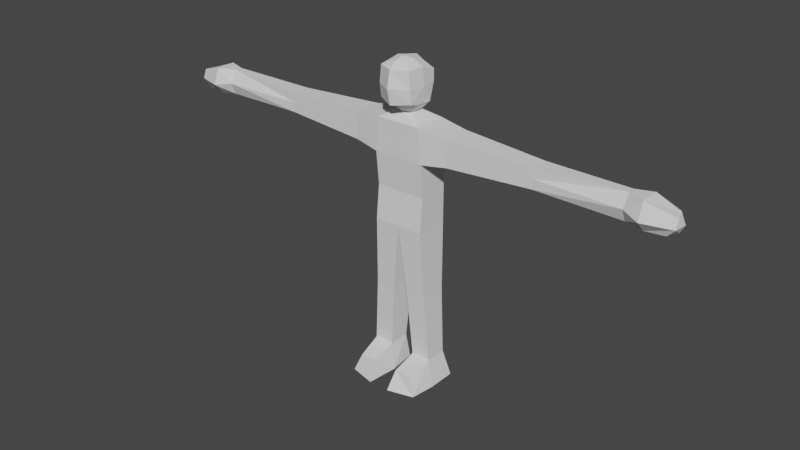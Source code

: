 # Source: human_base_alt.blend  (saved by Blender 3.6.13; exported with 4.5.12 LTS)
import bpy
from mathutils import Matrix  # noqa: F401  (used for matrix-valued properties, if any)

bpy.ops.wm.read_factory_settings(use_empty=True)
scene = bpy.context.scene
scene.name = 'Scene'

# ---- world
world_world = bpy.data.worlds.new('World'); scene.world = world_world
world_world.use_nodes = True; world_world.node_tree.nodes.clear()
_N = world_world.node_tree.nodes; _L = world_world.node_tree.links
n0 = _N.new('ShaderNodeOutputWorld'); n0.name = 'World Output'; n0.location = (300, 300)
n1 = _N.new('ShaderNodeBackground'); n1.name = 'Background'; n1.location = (10, 300)
n1.inputs[0].default_value = (0.05088, 0.05088, 0.05088, 1.0)
_L.new(n1.outputs[0], n0.inputs[0])
n0.is_active_output = True
world_world.color = (0.05088, 0.05088, 0.05088)
world_world.use_sun_shadow = False
world_world.sun_shadow_jitter_overblur = 0.0

# ---- meshes
me_cube_001 = bpy.data.meshes.new('Cube.001')
me_cube_001.from_pydata([(-1.5, -1.0, -2.0), (-1.5, -1.0, 2.0), (-1.5, 1.0, -2.0), (-1.5, 1.0, 2.0), (0.0, 1.0, -2.0), (0.0, 1.0, 2.0), (0.0, -1.0, -2.0), (0.0, -1.0, 2.0), (-1.3, -1.0, 4.0), (-1.3, 1.0, 4.0), (0.0, -1.0, 4.0), (0.0, 1.0, 4.0), (-0.5, -0.4, 4.5), (-0.5, 0.3, 4.5), (0.0, -0.6, 4.5), (0.0, 0.5, 4.5), (-1.0, -0.75, 5.1), (-1.0, 0.35, 5.0), (2.98e-08, -1.15, 4.9), (2.98e-08, 0.75, 5.0), (-1.0, -0.25, 7.0), (-1.0, 0.65, 6.7), (2.98e-08, -1.15, 6.5), (2.98e-08, 0.85, 6.7), (-0.5, -0.4, 7.4), (-0.5, 0.4, 7.1), (2.98e-08, -0.6, 7.5), (2.98e-08, 0.5, 7.3), (2.98e-08, -1.15, 6.5), (-1.1, -0.25, 6.0), (-1.0, 0.65, 6.0), (2.98e-08, 1.05, 6.0), (2.98e-08, -1.65, 5.1), (-1.0, -1.15, 5.2), (2.98e-08, -1.65, 7.0), (-0.9, -1.25, 7.0), (2.98e-08, -1.85, 6.0), (-1.0, -1.25, 6.0), (2.98e-08, -1.1, 7.4), (-0.5, -0.9, 7.3), (-3.0, -0.8, 2.2), (-3.0, 0.8, 2.2), (-3.0, -0.8, 3.8), (-3.0, 0.8, 3.8), (-8.0, -0.56, 2.44), (-8.0, 0.56, 2.44), (-8.0, -0.56, 3.56), (-8.0, 0.56, 3.56), (-13.0, -0.4056, 2.294), (-13.0, 0.4056, 2.294), (-13.0, -0.2056, 3.706), (-13.0, 0.2056, 3.706), (-14.0, -0.4584, 2.142), (-14.0, 0.4584, 2.142), (-14.0, -0.7584, 3.758), (-14.0, 0.4584, 3.758), (-15.1, -0.3292, 2.171), (-15.4, 0.3292, 2.171), (-15.6, -0.3292, 3.229), (-15.4, 0.3292, 3.229), (0.0, -1.0, 3.0), (-1.4, -1.0, 3.0), (0.0, 1.0, 3.0), (-1.4, 1.0, 3.0), (-3.0, -0.8, 3.0), (-3.0, 0.8, 3.0), (-8.0, -0.56, 3.0), (-8.0, 0.56, 3.0), (-13.0, -0.7056, 3.0), (-13.5, 0.5056, 3.0), (-14.0, -1.108, 2.8), (-15.2, 0.7084, 3.1), (-15.6, -0.5292, 2.7), (-15.7, 0.2292, 2.7), (-1.5, -0.8, 0.0003204), (-1.5, 1.0, 0.0003204), (0.0, -0.8, 0.0003204), (0.0, 1.0, 0.0003204), (-1.65, 0.8, -6.0), (-1.65, -0.8, -6.0), (-0.45, 0.8, -6.0), (-0.45, -0.8, -6.0), (-1.93, 0.64, -10.0), (-1.93, -0.64, -10.0), (-0.77, 0.64, -10.0), (-0.77, -0.64, -10.0), (-2.374, 0.832, -11.5), (-2.374, -0.832, -11.5), (-0.626, 0.832, -11.5), (-0.426, -0.832, -11.5), (-1.73, -2.14, -10.4), (-0.77, -2.14, -10.4), (-2.174, -2.332, -11.5), (-0.626, -2.732, -11.5), (2.98e-08, 0.9, 5.5), (2.98e-08, -1.15, 5.7), (2.98e-08, -1.75, 5.55)], [], [(74, 1, 3, 75), (76, 7, 1, 74), (61, 60, 10, 8), (0, 2, 78, 79), (75, 3, 5, 77), (11, 9, 13, 15), (60, 62, 11, 10), (62, 63, 9, 11), (8, 9, 43, 42), (14, 15, 19, 18), (9, 8, 12, 13), (10, 11, 15, 14), (8, 10, 14, 12), (17, 16, 29, 30), (12, 14, 18, 16), (15, 13, 17, 19), (13, 12, 16, 17), (23, 21, 25, 27), (31, 30, 21, 23), (30, 29, 20, 21), (28, 31, 23, 22), (27, 25, 24, 26), (21, 20, 24, 25), (22, 23, 27, 26), (95, 28, 36, 96), (95, 94, 31, 28), (19, 17, 30, 31, 94), (26, 24, 39, 38), (37, 36, 34, 35), (35, 34, 38, 39), (29, 16, 33, 37), (24, 20, 35, 39), (20, 29, 37, 35), (22, 26, 38, 34), (16, 18, 32, 33), (28, 22, 34, 36), (64, 42, 46, 66), (63, 3, 41, 65), (61, 8, 42, 64), (3, 1, 40, 41), (67, 45, 49, 69), (41, 40, 44, 45), (65, 41, 45, 67), (42, 43, 47, 46), (49, 48, 52, 53), (46, 47, 51, 50), (66, 46, 50, 68), (45, 44, 48, 49), (71, 53, 57, 73), (69, 49, 53, 71), (50, 51, 55, 54), (68, 50, 54, 70), (73, 72, 58, 59), (54, 55, 59, 58), (70, 54, 58, 72), (53, 52, 56, 57), (52, 70, 72, 56), (57, 56, 72, 73), (48, 68, 70, 52), (51, 69, 71, 55), (55, 71, 73, 59), (44, 66, 68, 48), (43, 65, 67, 47), (47, 67, 69, 51), (1, 61, 64, 40), (9, 63, 65, 43), (40, 64, 66, 44), (5, 3, 63, 62), (7, 5, 62, 60), (1, 7, 60, 61), (2, 75, 77, 4), (6, 76, 74, 0), (0, 74, 75, 2), (80, 81, 85, 84), (4, 6, 81, 80), (6, 0, 79, 81), (2, 4, 80, 78), (85, 83, 90, 91), (78, 80, 84, 82), (81, 79, 83, 85), (79, 78, 82, 83), (86, 88, 89, 87), (83, 82, 86, 87), (84, 85, 89, 88), (82, 84, 88, 86), (91, 90, 92, 93), (89, 85, 91, 93), (83, 87, 92, 90), (87, 89, 93, 92), (37, 33, 32, 96, 36), (18, 19, 94, 95), (18, 95, 96, 32)])
_uv = me_cube_001.uv_layers.new(name='UVMap')
_uv.uv.foreach_set('vector', [0.5, 0.0, 0.625, 0.0, 0.625, 0.25, 0.5, 0.25, 0.5, 0.875, 0.625, 0.875, 0.625, 1.0, 0.5, 1.0, 0.625, 1.0, 0.625, 0.875, 0.625, 0.875, 0.625, 1.0, 0.375, 0.0, 0.375, 0.25, 0.375, 0.25, 0.375, 0.0, 0.5, 0.25, 0.625, 0.25, 0.625, 0.375, 0.5, 0.375, 0.625, 0.375, 0.625, 0.25, 0.625, 0.25, 0.625, 0.375, 0.0, 0.0, 0.0, 0.0, 0.0, 0.0, 0.0, 0.0, 0.625, 0.375, 0.625, 0.25, 0.625, 0.25, 0.625, 0.375, 0.625, 0.0, 0.625, 0.25, 0.625, 0.25, 0.625, 0.0, 0.0, 0.0, 0.0, 0.0, 0.0, 0.0, 0.0, 0.0, 0.625, 0.25, 0.625, 0.0, 0.625, 0.0, 0.625, 0.25, 0.0, 0.0, 0.0, 0.0, 0.0, 0.0, 0.0, 0.0, 0.625, 1.0, 0.625, 0.875, 0.625, 0.875, 0.625, 1.0, 0.625, 0.25, 0.625, 0.0, 0.625, 0.0, 0.625, 0.25, 0.625, 1.0, 0.625, 0.875, 0.625, 0.875, 0.625, 1.0, 0.625, 0.375, 0.625, 0.25, 0.625, 0.25, 0.625, 0.375, 0.625, 0.25, 0.625, 0.0, 0.625, 0.0, 0.625, 0.25, 0.625, 0.375, 0.625, 0.25, 0.625, 0.25, 0.625, 0.375, 0.625, 0.375, 0.625, 0.25, 0.625, 0.25, 0.625, 0.375, 0.625, 0.25, 0.625, 0.0, 0.625, 0.0, 0.625, 0.25, 0.0, 0.0, 0.0, 0.0, 0.0, 0.0, 0.0, 0.0, 0.75, 0.5, 0.875, 0.5, 0.875, 0.75, 0.75, 0.75, 0.625, 0.25, 0.625, 0.0, 0.625, 0.0, 0.625, 0.25, 0.0, 0.0, 0.0, 0.0, 0.0, 0.0, 0.0, 0.0, 0.0, 0.0, 0.0, 0.0, 0.0, 0.0, 0.0, 0.0, 0.0, 0.0, 0.0, 0.0, 0.0, 0.0, 0.0, 0.0, 0.625, 0.375, 0.625, 0.25, 0.625, 0.25, 0.625, 0.375, 0.625, 0.375, 0.75, 0.75, 0.875, 0.75, 0.875, 0.75, 0.75, 0.75, 0.625, 1.0, 0.625, 0.875, 0.625, 0.875, 0.625, 1.0, 0.625, 1.0, 0.625, 0.875, 0.625, 0.875, 0.625, 1.0, 0.625, 0.0, 0.625, 0.0, 0.625, 0.0, 0.625, 0.0, 0.625, 0.0, 0.625, 0.0, 0.625, 0.0, 0.625, 0.0, 0.625, 0.0, 0.625, 0.0, 0.625, 0.0, 0.625, 0.0, 0.0, 0.0, 0.0, 0.0, 0.0, 0.0, 0.0, 0.0, 0.625, 1.0, 0.625, 0.875, 0.625, 0.875, 0.625, 1.0, 0.0, 0.0, 0.0, 0.0, 0.0, 0.0, 0.0, 0.0, 0.625, 1.0, 0.625, 1.0, 0.625, 1.0, 0.625, 1.0, 0.625, 0.25, 0.625, 0.25, 0.625, 0.25, 0.625, 0.25, 0.625, 1.0, 0.625, 1.0, 0.625, 1.0, 0.625, 1.0, 0.625, 0.25, 0.625, 0.0, 0.625, 0.0, 0.625, 0.25, 0.625, 0.25, 0.625, 0.25, 0.625, 0.25, 0.625, 0.25, 0.625, 0.25, 0.625, 0.0, 0.625, 0.0, 0.625, 0.25, 0.625, 0.25, 0.625, 0.25, 0.625, 0.25, 0.625, 0.25, 0.625, 0.0, 0.625, 0.25, 0.625, 0.25, 0.625, 0.0, 0.625, 0.25, 0.625, 0.0, 0.625, 0.0, 0.625, 0.25, 0.625, 0.0, 0.625, 0.25, 0.625, 0.25, 0.625, 0.0, 0.625, 1.0, 0.625, 1.0, 0.625, 1.0, 0.625, 1.0, 0.625, 0.25, 0.625, 0.0, 0.625, 0.0, 0.625, 0.25, 0.625, 0.25, 0.625, 0.25, 0.625, 0.25, 0.625, 0.25, 0.625, 0.25, 0.625, 0.25, 0.625, 0.25, 0.625, 0.25, 0.625, 0.0, 0.625, 0.25, 0.625, 0.25, 0.625, 0.0, 0.625, 1.0, 0.625, 1.0, 0.625, 1.0, 0.625, 1.0, 0.625, 0.25, 0.625, 0.0, 0.625, 0.0, 0.625, 0.25, 0.625, 0.0, 0.625, 0.25, 0.625, 0.25, 0.625, 0.0, 0.625, 1.0, 0.625, 1.0, 0.625, 1.0, 0.625, 1.0, 0.625, 0.25, 0.625, 0.0, 0.625, 0.0, 0.625, 0.25, 0.625, 1.0, 0.625, 1.0, 0.625, 1.0, 0.625, 1.0, 0.625, 0.25, 0.625, 0.0, 0.625, 0.0, 0.625, 0.25, 0.625, 1.0, 0.625, 1.0, 0.625, 1.0, 0.625, 1.0, 0.625, 0.25, 0.625, 0.25, 0.625, 0.25, 0.625, 0.25, 0.625, 0.25, 0.625, 0.25, 0.625, 0.25, 0.625, 0.25, 0.625, 1.0, 0.625, 1.0, 0.625, 1.0, 0.625, 1.0, 0.625, 0.25, 0.625, 0.25, 0.625, 0.25, 0.625, 0.25, 0.625, 0.25, 0.625, 0.25, 0.625, 0.25, 0.625, 0.25, 0.625, 1.0, 0.625, 1.0, 0.625, 1.0, 0.625, 1.0, 0.625, 0.25, 0.625, 0.25, 0.625, 0.25, 0.625, 0.25, 0.625, 1.0, 0.625, 1.0, 0.625, 1.0, 0.625, 1.0, 0.625, 0.375, 0.625, 0.25, 0.625, 0.25, 0.625, 0.375, 0.0, 0.0, 0.0, 0.0, 0.0, 0.0, 0.0, 0.0, 0.625, 1.0, 0.625, 0.875, 0.625, 0.875, 0.625, 1.0, 0.375, 0.25, 0.5, 0.25, 0.5, 0.375, 0.375, 0.375, 0.375, 0.875, 0.5, 0.875, 0.5, 1.0, 0.375, 1.0, 0.375, 0.0, 0.5, 0.0, 0.5, 0.25, 0.375, 0.25, 0.0, 0.0, 0.0, 0.0, 0.0, 0.0, 0.0, 0.0, 0.0, 0.0, 0.0, 0.0, 0.0, 0.0, 0.0, 0.0, 0.375, 0.875, 0.375, 1.0, 0.375, 1.0, 0.375, 0.875, 0.375, 0.25, 0.375, 0.375, 0.375, 0.375, 0.375, 0.25, 0.375, 0.875, 0.375, 1.0, 0.375, 1.0, 0.375, 0.875, 0.375, 0.25, 0.375, 0.375, 0.375, 0.375, 0.375, 0.25, 0.375, 0.875, 0.375, 1.0, 0.375, 1.0, 0.375, 0.875, 0.375, 0.0, 0.375, 0.25, 0.375, 0.25, 0.375, 0.0, 0.125, 0.5, 0.25, 0.5, 0.25, 0.75, 0.125, 0.75, 0.375, 0.0, 0.375, 0.25, 0.375, 0.25, 0.375, 0.0, 0.0, 0.0, 0.0, 0.0, 0.0, 0.0, 0.0, 0.0, 0.375, 0.25, 0.375, 0.375, 0.375, 0.375, 0.375, 0.25, 0.375, 0.875, 0.375, 1.0, 0.375, 0.0, 0.25, 0.75, 0.0, 0.0, 0.0, 0.0, 0.0, 0.0, 0.0, 0.0, 0.375, 0.0, 0.375, 0.0, 0.375, 0.0, 0.375, 0.0, 0.125, 0.75, 0.25, 0.75, 0.25, 0.75, 0.125, 0.75, 0.625, 0.0, 0.625, 1.0, 0.0, 0.0, 0.0, 0.0, 0.625, 0.875, 0.0, 0.0, 0.0, 0.0, 0.0, 0.0, 0.0, 0.0, 0.0, 0.0, 0.0, 0.0, 0.0, 0.0, 0.0, 0.0])
me_cube_001.update()

# ---- objects
ob_cube = bpy.data.objects.new('Cube', me_cube_001)
ob_empty = bpy.data.objects.new('Empty', None)

# ---- transforms, parenting, visibility, modifiers, constraints
ob_cube.location = (0.0, 0.0, 0.0)
_m = ob_cube.modifiers.new('Mirror', 'MIRROR')
ob_empty.location = (0.0, 0.0, 0.0)
ob_empty.empty_display_type = 'CUBE'

# ---- collection membership
scene.collection.objects.link(ob_cube)
scene.collection.objects.link(ob_empty)

# ---- scene / render settings (as saved in the file)
scene.frame_start = 1; scene.frame_end = 250; scene.frame_set(1)
scene.render.engine = 'BLENDER_EEVEE_NEXT'
scene.cycles.sampling_pattern = 'TABULATED_SOBOL'
scene.view_settings.view_transform = 'Filmic'
bpy.context.view_layer.update()

# ---- added for rendering (the .blend has no active camera and no usable light): camera, sun
cam_auto = bpy.data.cameras.new('AutoCamera')
cam_auto.lens = 50.0
cam_auto.sensor_width = 36.0
cam_auto.clip_end = 1000.0
ob_auto_camera = bpy.data.objects.new('AutoCamera', cam_auto)
scene.collection.objects.link(ob_auto_camera)
ob_auto_camera.location = (34.1364, -41.8047, 25.3092)
ob_auto_camera.rotation_euler = (1.09748, -7.21219e-08, 0.694738)
scene.camera = ob_auto_camera
light_auto_sun = bpy.data.lights.new('AutoSun', 'SUN')
light_auto_sun.energy = 3.0
light_auto_sun.angle = 0.0523599
ob_auto_sun = bpy.data.objects.new('AutoSun', light_auto_sun)
scene.collection.objects.link(ob_auto_sun)
ob_auto_sun.rotation_euler = (0.872665, 0.174533, 0.523599)
bpy.context.view_layer.update()
